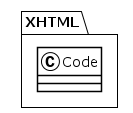

The diagram above was rendered by PlantUML. Its source (embedded in the PNG):
@startuml
!theme plain
package XHTML {
class Code {
}
}
@enduml